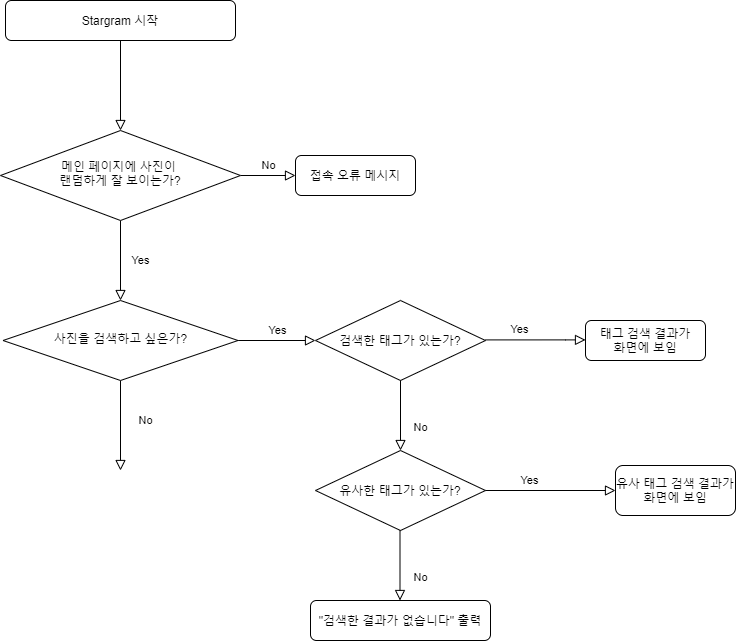

The diagram above was exported from draw.io. Its source (the exported page's mxGraphModel, read from the mxfile embedded in the PNG):
<mxGraphModel dx="782" dy="468" grid="1" gridSize="10" guides="1" tooltips="1" connect="1" arrows="1" fold="1" page="1" pageScale="1" pageWidth="827" pageHeight="1169" math="0" shadow="0">
  <root>
    <mxCell id="WIyWlLk6GJQsqaUBKTNV-0" />
    <mxCell id="WIyWlLk6GJQsqaUBKTNV-1" parent="WIyWlLk6GJQsqaUBKTNV-0" />
    <mxCell id="WIyWlLk6GJQsqaUBKTNV-2" value="" style="rounded=0;html=1;jettySize=auto;orthogonalLoop=1;fontSize=11;endArrow=block;endFill=0;endSize=8;strokeWidth=1;shadow=0;labelBackgroundColor=none;edgeStyle=orthogonalEdgeStyle;" parent="WIyWlLk6GJQsqaUBKTNV-1" source="WIyWlLk6GJQsqaUBKTNV-3" target="WIyWlLk6GJQsqaUBKTNV-6" edge="1">
      <mxGeometry relative="1" as="geometry" />
    </mxCell>
    <mxCell id="WIyWlLk6GJQsqaUBKTNV-3" value="Stargram 시작" style="rounded=1;whiteSpace=wrap;html=1;fontSize=12;glass=0;strokeWidth=1;shadow=0;" parent="WIyWlLk6GJQsqaUBKTNV-1" vertex="1">
      <mxGeometry x="80" y="40" width="230" height="40" as="geometry" />
    </mxCell>
    <mxCell id="WIyWlLk6GJQsqaUBKTNV-4" value="Yes" style="rounded=0;html=1;jettySize=auto;orthogonalLoop=1;fontSize=11;endArrow=block;endFill=0;endSize=8;strokeWidth=1;shadow=0;labelBackgroundColor=none;edgeStyle=orthogonalEdgeStyle;" parent="WIyWlLk6GJQsqaUBKTNV-1" source="WIyWlLk6GJQsqaUBKTNV-6" target="WIyWlLk6GJQsqaUBKTNV-10" edge="1">
      <mxGeometry y="20" relative="1" as="geometry">
        <mxPoint as="offset" />
      </mxGeometry>
    </mxCell>
    <mxCell id="WIyWlLk6GJQsqaUBKTNV-5" value="No" style="edgeStyle=orthogonalEdgeStyle;rounded=0;html=1;jettySize=auto;orthogonalLoop=1;fontSize=11;endArrow=block;endFill=0;endSize=8;strokeWidth=1;shadow=0;labelBackgroundColor=none;" parent="WIyWlLk6GJQsqaUBKTNV-1" source="WIyWlLk6GJQsqaUBKTNV-6" target="WIyWlLk6GJQsqaUBKTNV-7" edge="1">
      <mxGeometry y="10" relative="1" as="geometry">
        <mxPoint as="offset" />
      </mxGeometry>
    </mxCell>
    <mxCell id="WIyWlLk6GJQsqaUBKTNV-6" value="메인 페이지에 사진이 &lt;br&gt;랜덤하게 잘 보이는가?" style="rhombus;whiteSpace=wrap;html=1;shadow=0;fontFamily=Helvetica;fontSize=12;align=center;strokeWidth=1;spacing=6;spacingTop=-4;" parent="WIyWlLk6GJQsqaUBKTNV-1" vertex="1">
      <mxGeometry x="75" y="170" width="240" height="90" as="geometry" />
    </mxCell>
    <mxCell id="WIyWlLk6GJQsqaUBKTNV-7" value="접속 오류 메시지" style="rounded=1;whiteSpace=wrap;html=1;fontSize=12;glass=0;strokeWidth=1;shadow=0;" parent="WIyWlLk6GJQsqaUBKTNV-1" vertex="1">
      <mxGeometry x="370" y="195" width="120" height="40" as="geometry" />
    </mxCell>
    <mxCell id="WIyWlLk6GJQsqaUBKTNV-8" value="No" style="rounded=0;html=1;jettySize=auto;orthogonalLoop=1;fontSize=11;endArrow=block;endFill=0;endSize=8;strokeWidth=1;shadow=0;labelBackgroundColor=none;edgeStyle=orthogonalEdgeStyle;" parent="WIyWlLk6GJQsqaUBKTNV-1" source="WIyWlLk6GJQsqaUBKTNV-10" edge="1">
      <mxGeometry x="-0.1111" y="25" relative="1" as="geometry">
        <mxPoint as="offset" />
        <mxPoint x="195" y="510" as="targetPoint" />
      </mxGeometry>
    </mxCell>
    <mxCell id="WIyWlLk6GJQsqaUBKTNV-9" value="Yes" style="edgeStyle=orthogonalEdgeStyle;rounded=0;html=1;jettySize=auto;orthogonalLoop=1;fontSize=11;endArrow=block;endFill=0;endSize=8;strokeWidth=1;shadow=0;labelBackgroundColor=none;" parent="WIyWlLk6GJQsqaUBKTNV-1" source="WIyWlLk6GJQsqaUBKTNV-10" edge="1">
      <mxGeometry y="10" relative="1" as="geometry">
        <mxPoint as="offset" />
        <mxPoint x="390" y="380" as="targetPoint" />
      </mxGeometry>
    </mxCell>
    <mxCell id="WIyWlLk6GJQsqaUBKTNV-10" value="사진을 검색하고 싶은가?" style="rhombus;whiteSpace=wrap;html=1;shadow=0;fontFamily=Helvetica;fontSize=12;align=center;strokeWidth=1;spacing=6;spacingTop=-4;" parent="WIyWlLk6GJQsqaUBKTNV-1" vertex="1">
      <mxGeometry x="77.5" y="340" width="235" height="80" as="geometry" />
    </mxCell>
    <mxCell id="WKpN-5hXNMar261MFXX0-0" value="검색한 태그가 있는가?" style="rhombus;whiteSpace=wrap;html=1;" parent="WIyWlLk6GJQsqaUBKTNV-1" vertex="1">
      <mxGeometry x="390" y="340" width="170" height="80" as="geometry" />
    </mxCell>
    <mxCell id="WKpN-5hXNMar261MFXX0-1" value="Yes" style="edgeStyle=orthogonalEdgeStyle;rounded=0;html=1;jettySize=auto;orthogonalLoop=1;fontSize=11;endArrow=block;endFill=0;endSize=8;strokeWidth=1;shadow=0;labelBackgroundColor=none;" parent="WIyWlLk6GJQsqaUBKTNV-1" edge="1">
      <mxGeometry x="-0.322" y="10" relative="1" as="geometry">
        <mxPoint as="offset" />
        <mxPoint x="560" y="379.41" as="sourcePoint" />
        <mxPoint x="660" y="379.41" as="targetPoint" />
        <Array as="points">
          <mxPoint x="640" y="379.41" />
        </Array>
      </mxGeometry>
    </mxCell>
    <mxCell id="WKpN-5hXNMar261MFXX0-3" value="유사한 태그가 있는가?" style="rhombus;whiteSpace=wrap;html=1;" parent="WIyWlLk6GJQsqaUBKTNV-1" vertex="1">
      <mxGeometry x="390" y="490" width="170" height="80" as="geometry" />
    </mxCell>
    <mxCell id="WKpN-5hXNMar261MFXX0-6" value="No" style="rounded=0;html=1;jettySize=auto;orthogonalLoop=1;fontSize=11;endArrow=block;endFill=0;endSize=8;strokeWidth=1;shadow=0;labelBackgroundColor=none;edgeStyle=orthogonalEdgeStyle;entryX=0.5;entryY=0;entryDx=0;entryDy=0;exitX=0.5;exitY=1;exitDx=0;exitDy=0;" parent="WIyWlLk6GJQsqaUBKTNV-1" source="WKpN-5hXNMar261MFXX0-0" target="WKpN-5hXNMar261MFXX0-3" edge="1">
      <mxGeometry x="0.3333" y="20" relative="1" as="geometry">
        <mxPoint as="offset" />
        <mxPoint x="215" y="440" as="sourcePoint" />
        <mxPoint x="215" y="530" as="targetPoint" />
      </mxGeometry>
    </mxCell>
    <mxCell id="WKpN-5hXNMar261MFXX0-7" value="태그 검색 결과가&lt;br&gt;화면에 보임" style="rounded=1;whiteSpace=wrap;html=1;fontSize=12;glass=0;strokeWidth=1;shadow=0;" parent="WIyWlLk6GJQsqaUBKTNV-1" vertex="1">
      <mxGeometry x="660" y="360" width="120" height="40" as="geometry" />
    </mxCell>
    <mxCell id="WKpN-5hXNMar261MFXX0-8" value="Yes" style="edgeStyle=orthogonalEdgeStyle;rounded=0;html=1;jettySize=auto;orthogonalLoop=1;fontSize=11;endArrow=block;endFill=0;endSize=8;strokeWidth=1;shadow=0;labelBackgroundColor=none;exitX=1;exitY=0.5;exitDx=0;exitDy=0;" parent="WIyWlLk6GJQsqaUBKTNV-1" source="WKpN-5hXNMar261MFXX0-3" edge="1">
      <mxGeometry x="-0.322" y="10" relative="1" as="geometry">
        <mxPoint as="offset" />
        <mxPoint x="570" y="389.4100000000001" as="sourcePoint" />
        <mxPoint x="690" y="530" as="targetPoint" />
        <Array as="points">
          <mxPoint x="680" y="530" />
        </Array>
      </mxGeometry>
    </mxCell>
    <mxCell id="WKpN-5hXNMar261MFXX0-9" value="유사 태그 검색 결과가&lt;br&gt;화면에 보임" style="rounded=1;whiteSpace=wrap;html=1;fontSize=12;glass=0;strokeWidth=1;shadow=0;" parent="WIyWlLk6GJQsqaUBKTNV-1" vertex="1">
      <mxGeometry x="690" y="505" width="120" height="50" as="geometry" />
    </mxCell>
    <mxCell id="-uxWcbeOkaVyP7lZjmAo-0" value="No" style="rounded=0;html=1;jettySize=auto;orthogonalLoop=1;fontSize=11;endArrow=block;endFill=0;endSize=8;strokeWidth=1;shadow=0;labelBackgroundColor=none;edgeStyle=orthogonalEdgeStyle;entryX=0.5;entryY=0;entryDx=0;entryDy=0;exitX=0.5;exitY=1;exitDx=0;exitDy=0;" edge="1" parent="WIyWlLk6GJQsqaUBKTNV-1">
      <mxGeometry x="0.3333" y="20" relative="1" as="geometry">
        <mxPoint as="offset" />
        <mxPoint x="474.5" y="570" as="sourcePoint" />
        <mxPoint x="474.5" y="640" as="targetPoint" />
      </mxGeometry>
    </mxCell>
    <mxCell id="-uxWcbeOkaVyP7lZjmAo-1" value="&quot;검색한 결과가 없습니다&quot; 출력" style="rounded=1;whiteSpace=wrap;html=1;fontSize=12;glass=0;strokeWidth=1;shadow=0;" vertex="1" parent="WIyWlLk6GJQsqaUBKTNV-1">
      <mxGeometry x="385" y="640" width="180" height="40" as="geometry" />
    </mxCell>
  </root>
</mxGraphModel>